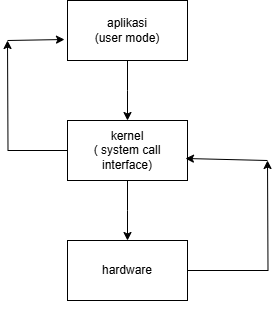

The diagram above was exported from draw.io. Its source (the exported page's mxGraphModel, read from the mxfile embedded in the PNG):
<mxGraphModel dx="690" dy="593" grid="1" gridSize="10" guides="1" tooltips="1" connect="1" arrows="1" fold="1" page="1" pageScale="1" pageWidth="850" pageHeight="1100" math="0" shadow="0">
  <root>
    <mxCell id="0" />
    <mxCell id="1" parent="0" />
    <mxCell id="aSRJFkji3Zl4B8xH3AM2-2" style="edgeStyle=orthogonalEdgeStyle;rounded=0;orthogonalLoop=1;jettySize=auto;html=1;exitX=0.5;exitY=1;exitDx=0;exitDy=0;" edge="1" parent="1" source="aSRJFkji3Zl4B8xH3AM2-1">
      <mxGeometry relative="1" as="geometry">
        <mxPoint x="380" y="120" as="targetPoint" />
      </mxGeometry>
    </mxCell>
    <mxCell id="aSRJFkji3Zl4B8xH3AM2-1" value="aplikasi&lt;div&gt;(user mode)&lt;/div&gt;" style="rounded=0;whiteSpace=wrap;html=1;" vertex="1" parent="1">
      <mxGeometry x="320" width="120" height="60" as="geometry" />
    </mxCell>
    <mxCell id="aSRJFkji3Zl4B8xH3AM2-4" style="edgeStyle=orthogonalEdgeStyle;rounded=0;orthogonalLoop=1;jettySize=auto;html=1;exitX=0.5;exitY=1;exitDx=0;exitDy=0;" edge="1" parent="1" source="aSRJFkji3Zl4B8xH3AM2-3">
      <mxGeometry relative="1" as="geometry">
        <mxPoint x="380" y="240" as="targetPoint" />
      </mxGeometry>
    </mxCell>
    <mxCell id="aSRJFkji3Zl4B8xH3AM2-11" style="edgeStyle=orthogonalEdgeStyle;rounded=0;orthogonalLoop=1;jettySize=auto;html=1;exitX=0;exitY=0.5;exitDx=0;exitDy=0;" edge="1" parent="1" source="aSRJFkji3Zl4B8xH3AM2-3">
      <mxGeometry relative="1" as="geometry">
        <mxPoint x="260" y="40" as="targetPoint" />
      </mxGeometry>
    </mxCell>
    <mxCell id="aSRJFkji3Zl4B8xH3AM2-3" value="kernel&lt;div&gt;( system call interface)&lt;/div&gt;" style="rounded=0;whiteSpace=wrap;html=1;" vertex="1" parent="1">
      <mxGeometry x="320" y="120" width="120" height="60" as="geometry" />
    </mxCell>
    <mxCell id="aSRJFkji3Zl4B8xH3AM2-6" value="" style="endArrow=classic;html=1;rounded=0;" edge="1" parent="1" source="aSRJFkji3Zl4B8xH3AM2-5">
      <mxGeometry width="50" height="50" relative="1" as="geometry">
        <mxPoint x="330" y="330" as="sourcePoint" />
        <mxPoint x="380" y="280" as="targetPoint" />
      </mxGeometry>
    </mxCell>
    <mxCell id="aSRJFkji3Zl4B8xH3AM2-8" style="edgeStyle=orthogonalEdgeStyle;rounded=0;orthogonalLoop=1;jettySize=auto;html=1;exitX=1;exitY=0.5;exitDx=0;exitDy=0;" edge="1" parent="1" source="aSRJFkji3Zl4B8xH3AM2-5">
      <mxGeometry relative="1" as="geometry">
        <mxPoint x="520" y="160" as="targetPoint" />
      </mxGeometry>
    </mxCell>
    <mxCell id="aSRJFkji3Zl4B8xH3AM2-5" value="hardware" style="rounded=0;whiteSpace=wrap;html=1;" vertex="1" parent="1">
      <mxGeometry x="320" y="240" width="120" height="60" as="geometry" />
    </mxCell>
    <mxCell id="aSRJFkji3Zl4B8xH3AM2-9" value="" style="endArrow=classic;html=1;rounded=0;entryX=0.983;entryY=0.633;entryDx=0;entryDy=0;entryPerimeter=0;" edge="1" parent="1" target="aSRJFkji3Zl4B8xH3AM2-3">
      <mxGeometry width="50" height="50" relative="1" as="geometry">
        <mxPoint x="520" y="160" as="sourcePoint" />
        <mxPoint x="470" y="160" as="targetPoint" />
      </mxGeometry>
    </mxCell>
    <mxCell id="aSRJFkji3Zl4B8xH3AM2-12" value="" style="endArrow=classic;html=1;rounded=0;entryX=-0.025;entryY=0.65;entryDx=0;entryDy=0;entryPerimeter=0;" edge="1" parent="1" target="aSRJFkji3Zl4B8xH3AM2-1">
      <mxGeometry width="50" height="50" relative="1" as="geometry">
        <mxPoint x="260" y="40" as="sourcePoint" />
        <mxPoint x="320" y="30" as="targetPoint" />
      </mxGeometry>
    </mxCell>
  </root>
</mxGraphModel>